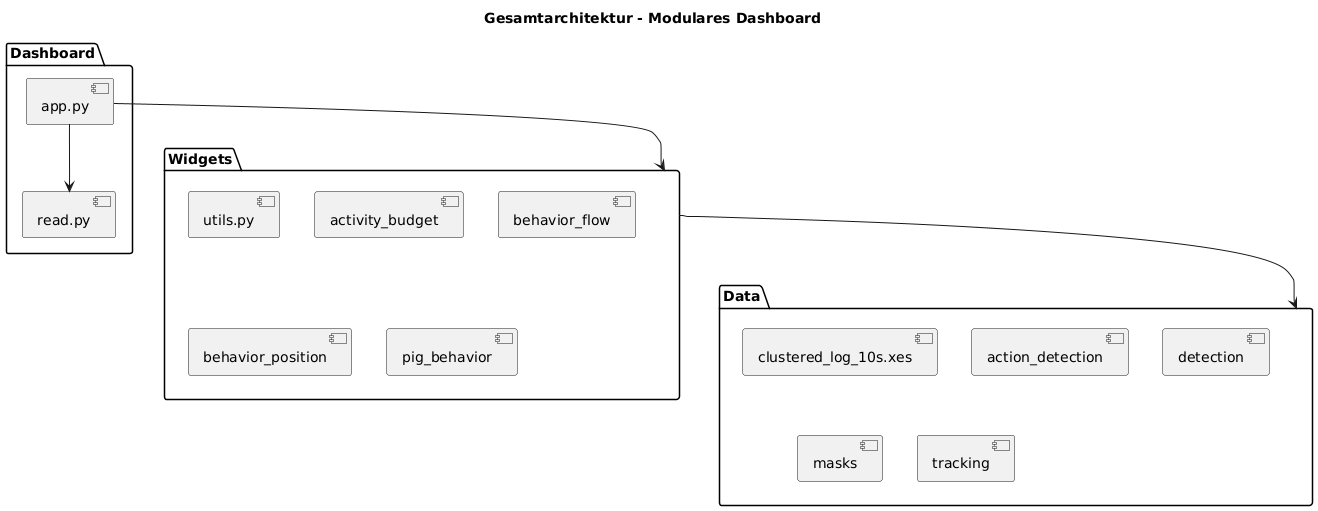

The diagram above was rendered by PlantUML. Its source (embedded in the PNG):
@startuml
title Gesamtarchitektur - Modulares Dashboard

package "Dashboard" {
    [app.py]
    [read.py]
}

package "Data" {
    [clustered_log_10s.xes]
    [action_detection]
    [detection]
    [masks]
    [tracking]
}

package "Widgets" {
    [utils.py]
    [activity_budget]
    [behavior_flow]
    [behavior_position]
    [pig_behavior]
}

[app.py] --> [Widgets]
[app.py] --> [read.py]
[Widgets] --> [Data]
@enduml